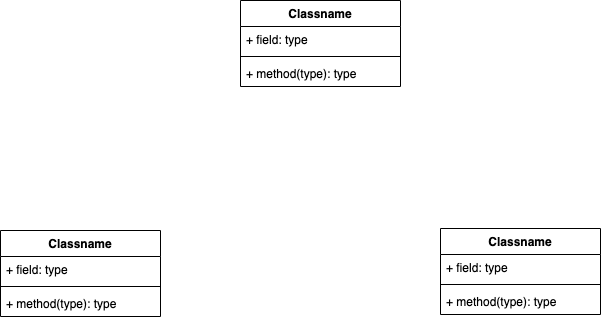

The diagram above was exported from draw.io. Its source (the exported page's mxGraphModel, read from the mxfile embedded in the PNG):
<mxGraphModel dx="1042" dy="610" grid="1" gridSize="10" guides="1" tooltips="1" connect="1" arrows="1" fold="1" page="1" pageScale="1" pageWidth="1920" pageHeight="1200" math="0" shadow="0">
  <root>
    <mxCell id="0" />
    <mxCell id="1" parent="0" />
    <mxCell id="cKZSzrVIp--MPNkoYsmo-1" value="Classname" style="swimlane;fontStyle=1;align=center;verticalAlign=top;childLayout=stackLayout;horizontal=1;startSize=26;horizontalStack=0;resizeParent=1;resizeParentMax=0;resizeLast=0;collapsible=1;marginBottom=0;" vertex="1" parent="1">
      <mxGeometry x="410" y="60" width="160" height="86" as="geometry" />
    </mxCell>
    <mxCell id="cKZSzrVIp--MPNkoYsmo-2" value="+ field: type" style="text;strokeColor=none;fillColor=none;align=left;verticalAlign=top;spacingLeft=4;spacingRight=4;overflow=hidden;rotatable=0;points=[[0,0.5],[1,0.5]];portConstraint=eastwest;" vertex="1" parent="cKZSzrVIp--MPNkoYsmo-1">
      <mxGeometry y="26" width="160" height="26" as="geometry" />
    </mxCell>
    <mxCell id="cKZSzrVIp--MPNkoYsmo-3" value="" style="line;strokeWidth=1;fillColor=none;align=left;verticalAlign=middle;spacingTop=-1;spacingLeft=3;spacingRight=3;rotatable=0;labelPosition=right;points=[];portConstraint=eastwest;" vertex="1" parent="cKZSzrVIp--MPNkoYsmo-1">
      <mxGeometry y="52" width="160" height="8" as="geometry" />
    </mxCell>
    <mxCell id="cKZSzrVIp--MPNkoYsmo-4" value="+ method(type): type" style="text;strokeColor=none;fillColor=none;align=left;verticalAlign=top;spacingLeft=4;spacingRight=4;overflow=hidden;rotatable=0;points=[[0,0.5],[1,0.5]];portConstraint=eastwest;" vertex="1" parent="cKZSzrVIp--MPNkoYsmo-1">
      <mxGeometry y="60" width="160" height="26" as="geometry" />
    </mxCell>
    <mxCell id="cKZSzrVIp--MPNkoYsmo-5" value="Classname" style="swimlane;fontStyle=1;align=center;verticalAlign=top;childLayout=stackLayout;horizontal=1;startSize=26;horizontalStack=0;resizeParent=1;resizeParentMax=0;resizeLast=0;collapsible=1;marginBottom=0;" vertex="1" parent="1">
      <mxGeometry x="170" y="290" width="160" height="86" as="geometry" />
    </mxCell>
    <mxCell id="cKZSzrVIp--MPNkoYsmo-6" value="+ field: type" style="text;strokeColor=none;fillColor=none;align=left;verticalAlign=top;spacingLeft=4;spacingRight=4;overflow=hidden;rotatable=0;points=[[0,0.5],[1,0.5]];portConstraint=eastwest;" vertex="1" parent="cKZSzrVIp--MPNkoYsmo-5">
      <mxGeometry y="26" width="160" height="26" as="geometry" />
    </mxCell>
    <mxCell id="cKZSzrVIp--MPNkoYsmo-7" value="" style="line;strokeWidth=1;fillColor=none;align=left;verticalAlign=middle;spacingTop=-1;spacingLeft=3;spacingRight=3;rotatable=0;labelPosition=right;points=[];portConstraint=eastwest;" vertex="1" parent="cKZSzrVIp--MPNkoYsmo-5">
      <mxGeometry y="52" width="160" height="8" as="geometry" />
    </mxCell>
    <mxCell id="cKZSzrVIp--MPNkoYsmo-8" value="+ method(type): type" style="text;strokeColor=none;fillColor=none;align=left;verticalAlign=top;spacingLeft=4;spacingRight=4;overflow=hidden;rotatable=0;points=[[0,0.5],[1,0.5]];portConstraint=eastwest;" vertex="1" parent="cKZSzrVIp--MPNkoYsmo-5">
      <mxGeometry y="60" width="160" height="26" as="geometry" />
    </mxCell>
    <mxCell id="cKZSzrVIp--MPNkoYsmo-9" value="Classname" style="swimlane;fontStyle=1;align=center;verticalAlign=top;childLayout=stackLayout;horizontal=1;startSize=26;horizontalStack=0;resizeParent=1;resizeParentMax=0;resizeLast=0;collapsible=1;marginBottom=0;" vertex="1" parent="1">
      <mxGeometry x="610" y="288" width="160" height="86" as="geometry" />
    </mxCell>
    <mxCell id="cKZSzrVIp--MPNkoYsmo-10" value="+ field: type" style="text;strokeColor=none;fillColor=none;align=left;verticalAlign=top;spacingLeft=4;spacingRight=4;overflow=hidden;rotatable=0;points=[[0,0.5],[1,0.5]];portConstraint=eastwest;" vertex="1" parent="cKZSzrVIp--MPNkoYsmo-9">
      <mxGeometry y="26" width="160" height="26" as="geometry" />
    </mxCell>
    <mxCell id="cKZSzrVIp--MPNkoYsmo-11" value="" style="line;strokeWidth=1;fillColor=none;align=left;verticalAlign=middle;spacingTop=-1;spacingLeft=3;spacingRight=3;rotatable=0;labelPosition=right;points=[];portConstraint=eastwest;" vertex="1" parent="cKZSzrVIp--MPNkoYsmo-9">
      <mxGeometry y="52" width="160" height="8" as="geometry" />
    </mxCell>
    <mxCell id="cKZSzrVIp--MPNkoYsmo-12" value="+ method(type): type" style="text;strokeColor=none;fillColor=none;align=left;verticalAlign=top;spacingLeft=4;spacingRight=4;overflow=hidden;rotatable=0;points=[[0,0.5],[1,0.5]];portConstraint=eastwest;" vertex="1" parent="cKZSzrVIp--MPNkoYsmo-9">
      <mxGeometry y="60" width="160" height="26" as="geometry" />
    </mxCell>
  </root>
</mxGraphModel>